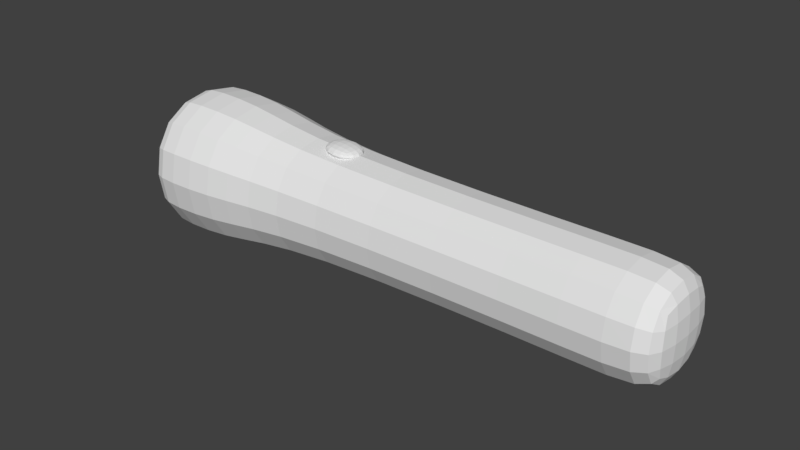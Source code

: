 # Source: flashlight001.blend  (saved by Blender 2.79.0; exported with 4.5.12 LTS)
import bpy
from mathutils import Matrix  # noqa: F401  (used for matrix-valued properties, if any)

bpy.ops.wm.read_factory_settings(use_empty=True)
scene = bpy.context.scene
scene.name = 'Scene'

# ---- collections
col_collection_1 = bpy.data.collections.new('Collection 1'); scene.collection.children.link(col_collection_1)

# ---- world
world_world = bpy.data.worlds.new('World'); scene.world = world_world
world_world.color = (0.05088, 0.05088, 0.05088)
world_world.use_sun_shadow = False
world_world.sun_shadow_jitter_overblur = 0.0
world_world.cycles.sampling_method = 'MANUAL'

# ---- meshes
me_cube_001 = bpy.data.meshes.new('Cube.001')
me_cube_001.from_pydata([(-1.0, -1.0, -1.0), (-1.0, -1.0, 1.0), (-1.0, 1.0, -1.0), (-1.0, 1.0, 1.0), (1.0, -1.0, -1.0), (1.0, -1.0, 1.0), (1.0, 1.0, -1.0), (1.0, 1.0, 1.0)], [], [(0, 1, 3, 2), (2, 3, 7, 6), (6, 7, 5, 4), (4, 5, 1, 0), (2, 6, 4, 0), (7, 3, 1, 5)])
me_cube_001.use_remesh_preserve_volume = False
me_cube_001.use_remesh_preserve_attributes = False
me_cube_001.use_mirror_vertex_groups = False
me_cube_001.update()
me_cube = bpy.data.meshes.new('Cube')
me_cube.from_pydata([(-1.0, -1.0, -1.0), (-1.0, -1.0, 1.0), (-1.0, 1.0, -1.0), (-1.0, 1.0, 1.0), (1.0, -1.0, -1.0), (1.0, -1.0, 1.0), (1.0, 1.0, -1.0), (1.0, 1.0, 1.0), (-1.388, -1.427, -1.427), (-1.388, -1.427, 1.427), (-1.388, 1.427, -1.427), (-1.388, 1.427, 1.427), (-1.969, -1.427, -1.427), (-1.969, -1.427, 1.427), (-1.969, 1.427, -1.427), (-1.969, 1.427, 1.427), (-1.514, -0.8488, -0.8488), (-1.514, -0.8488, 0.8488), (-1.514, 0.8488, -0.8488), (-1.514, 0.8488, 0.8488), (0.8185, 1.0, -1.0), (0.8185, 1.0, 1.0), (0.8185, -1.0, -1.0), (0.8185, -1.0, 1.0), (-1.651, -0.4206, -0.4206), (-1.651, -0.4206, 0.4206), (-1.651, 0.4206, -0.4206), (-1.651, 0.4206, 0.4206)], [], [(3, 2, 10, 11), (20, 21, 7, 6), (6, 7, 5, 4), (22, 23, 1, 0), (20, 6, 4, 22), (21, 3, 1, 23), (9, 11, 15, 13), (0, 1, 9, 8), (1, 3, 11, 9), (2, 0, 8, 10), (15, 14, 18, 19), (10, 8, 12, 14), (11, 10, 14, 15), (8, 9, 13, 12), (17, 19, 27, 25), (12, 13, 17, 16), (13, 15, 19, 17), (14, 12, 16, 18), (7, 21, 23, 5), (2, 20, 22, 0), (4, 5, 23, 22), (2, 3, 21, 20), (24, 25, 27, 26), (18, 16, 24, 26), (19, 18, 26, 27), (16, 17, 25, 24)])
me_cube.use_remesh_preserve_volume = False
me_cube.use_remesh_preserve_attributes = False
me_cube.use_mirror_vertex_groups = False
me_cube.update()

# ---- objects
ob_cube_001 = bpy.data.objects.new('Cube.001', me_cube_001)
ob_cube = bpy.data.objects.new('Cube', me_cube)

# ---- transforms, parenting, visibility, modifiers, constraints
ob_cube_001.location = (-0.1777, 0.0, 0.06239)
ob_cube_001.rotation_euler = (5.664e-10, 0.09166, 1.235e-08)
ob_cube_001.scale = (0.02396, 0.02145, 0.007223)
ob_cube_001.lineart.crease_threshold = 0.0
_m = ob_cube_001.modifiers.new('Subsurf', 'SUBSURF')
_m.uv_smooth = 'PRESERVE_CORNERS'
_m.quality = 2
_m.show_only_control_edges = False
ob_cube.location = (0.0, 0.0, 0.0)
ob_cube.scale = (0.2156, 0.06278, 0.06246)
ob_cube.lineart.crease_threshold = 0.0
_m = ob_cube.modifiers.new('Subsurf', 'SUBSURF')
_m.uv_smooth = 'PRESERVE_CORNERS'
_m.quality = 2
_m.show_only_control_edges = False

# ---- collection membership
col_collection_1.objects.link(ob_cube_001)
col_collection_1.objects.link(ob_cube)

# ---- scene / render settings (as saved in the file)
scene.frame_start = 1; scene.frame_end = 250; scene.frame_set(1)
scene.render.engine = 'BLENDER_EEVEE_NEXT'
scene.render.resolution_percentage = 50
scene.render.dither_intensity = 0.0
scene.cycles.use_denoising = False
scene.cycles.samples = 128
scene.cycles.sampling_pattern = 'TABULATED_SOBOL'
scene.cycles.use_adaptive_sampling = False
scene.cycles.use_light_tree = False
scene.cycles.blur_glossy = 0.0
scene.cycles.sample_clamp_indirect = 0.0
scene.view_settings.view_transform = 'Standard'
bpy.context.view_layer.update()

# ---- added for rendering (the .blend has no active camera and no usable light): camera, sun
cam_auto = bpy.data.cameras.new('AutoCamera')
cam_auto.lens = 50.0
cam_auto.sensor_width = 36.0
cam_auto.clip_end = 1000.0
ob_auto_camera = bpy.data.objects.new('AutoCamera', cam_auto)
scene.collection.objects.link(ob_auto_camera)
ob_auto_camera.location = (0.532267, -0.764082, 0.509388)
ob_auto_camera.rotation_euler = (1.09748, -7.21219e-08, 0.694738)
scene.camera = ob_auto_camera
light_auto_sun = bpy.data.lights.new('AutoSun', 'SUN')
light_auto_sun.energy = 3.0
light_auto_sun.angle = 0.0523599
ob_auto_sun = bpy.data.objects.new('AutoSun', light_auto_sun)
scene.collection.objects.link(ob_auto_sun)
ob_auto_sun.rotation_euler = (0.872665, 0.174533, 0.523599)
bpy.context.view_layer.update()
